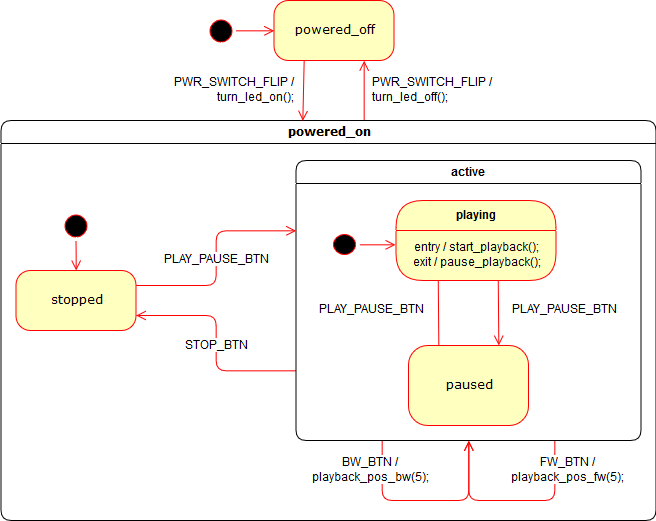

The diagram above was exported from draw.io. Its source (the exported page's mxGraphModel, read from the mxfile embedded in the PNG):
<mxGraphModel dx="929" dy="541" grid="1" gridSize="10" guides="1" tooltips="1" connect="1" arrows="1" fold="1" page="1" pageScale="1" pageWidth="876" pageHeight="620" background="#ffffff" math="0" shadow="0">
  <root>
    <mxCell id="0" />
    <mxCell id="1" parent="0" />
    <mxCell id="382b91b5511bd0f7-1" value="" style="ellipse;html=1;shape=startState;fillColor=#000000;strokeColor=#ff0000;rounded=1;shadow=0;comic=0;labelBackgroundColor=none;fontFamily=Verdana;fontSize=12;fontColor=#000000;align=center;direction=south;" parent="1" vertex="1">
      <mxGeometry x="315.5" y="65" width="30" height="30" as="geometry" />
    </mxCell>
    <mxCell id="382b91b5511bd0f7-9" value="powered_off" style="rounded=1;whiteSpace=wrap;html=1;arcSize=24;fillColor=#ffffc0;strokeColor=#ff0000;shadow=0;comic=0;labelBackgroundColor=none;fontFamily=Verdana;fontSize=12;fontColor=#000000;align=center;" parent="1" vertex="1">
      <mxGeometry x="383.5" y="50" width="120" height="60" as="geometry" />
    </mxCell>
    <mxCell id="2a3bc250acf0617d-7" value="powered_on" style="swimlane;whiteSpace=wrap;html=1;rounded=1;shadow=0;comic=0;labelBackgroundColor=none;strokeColor=#000000;strokeWidth=1;fillColor=#ffffff;fontFamily=Verdana;fontSize=12;fontColor=#000000;align=center;" parent="1" vertex="1">
      <mxGeometry x="110.5" y="170" width="655" height="400" as="geometry" />
    </mxCell>
    <mxCell id="3cde6dad864a17aa-10" style="edgeStyle=elbowEdgeStyle;html=1;labelBackgroundColor=none;endArrow=open;endSize=8;strokeColor=#ff0000;fontFamily=Verdana;fontSize=12;align=left;entryX=1;entryY=0.75;entryDx=0;entryDy=0;exitX=0;exitY=0.75;exitDx=0;exitDy=0;" parent="2a3bc250acf0617d-7" source="nFJS4nytaTi_tXCUWzHP-6" target="382b91b5511bd0f7-8" edge="1">
      <mxGeometry relative="1" as="geometry">
        <mxPoint x="405" y="280" as="sourcePoint" />
      </mxGeometry>
    </mxCell>
    <mxCell id="nFJS4nytaTi_tXCUWzHP-39" value="STOP_BTN" style="text;html=1;resizable=0;points=[];align=center;verticalAlign=middle;labelBackgroundColor=#ffffff;" vertex="1" connectable="0" parent="3cde6dad864a17aa-10">
      <mxGeometry x="0.2469" y="1" relative="1" as="geometry">
        <mxPoint x="1.5" y="29" as="offset" />
      </mxGeometry>
    </mxCell>
    <mxCell id="382b91b5511bd0f7-8" value="stopped" style="rounded=1;whiteSpace=wrap;html=1;arcSize=24;fillColor=#ffffc0;strokeColor=#ff0000;shadow=0;comic=0;labelBackgroundColor=none;fontFamily=Verdana;fontSize=12;fontColor=#000000;align=center;" parent="2a3bc250acf0617d-7" vertex="1">
      <mxGeometry x="15" y="150" width="120" height="60" as="geometry" />
    </mxCell>
    <mxCell id="3cde6dad864a17aa-9" style="edgeStyle=elbowEdgeStyle;html=1;labelBackgroundColor=none;endArrow=open;endSize=8;strokeColor=#ff0000;fontFamily=Verdana;fontSize=12;align=left;" parent="2a3bc250acf0617d-7" source="2a3bc250acf0617d-3" target="382b91b5511bd0f7-8" edge="1">
      <mxGeometry relative="1" as="geometry" />
    </mxCell>
    <mxCell id="2a3bc250acf0617d-3" value="" style="ellipse;html=1;shape=startState;fillColor=#000000;strokeColor=#ff0000;rounded=1;shadow=0;comic=0;labelBackgroundColor=none;fontFamily=Verdana;fontSize=12;fontColor=#000000;align=center;direction=south;" parent="2a3bc250acf0617d-7" vertex="1">
      <mxGeometry x="60" y="90" width="30" height="30" as="geometry" />
    </mxCell>
    <mxCell id="nFJS4nytaTi_tXCUWzHP-6" value="active" style="swimlane;rounded=1;" vertex="1" parent="2a3bc250acf0617d-7">
      <mxGeometry x="295" y="40" width="345" height="280" as="geometry" />
    </mxCell>
    <mxCell id="nFJS4nytaTi_tXCUWzHP-12" value="paused" style="rounded=1;whiteSpace=wrap;html=1;arcSize=24;fillColor=#ffffc0;strokeColor=#ff0000;shadow=0;comic=0;labelBackgroundColor=none;fontFamily=Verdana;fontSize=12;fontColor=#000000;align=center;" vertex="1" parent="nFJS4nytaTi_tXCUWzHP-6">
      <mxGeometry x="112.5" y="185" width="120" height="80" as="geometry" />
    </mxCell>
    <mxCell id="nFJS4nytaTi_tXCUWzHP-13" value="" style="ellipse;html=1;shape=startState;fillColor=#000000;strokeColor=#ff0000;rounded=1;" vertex="1" parent="nFJS4nytaTi_tXCUWzHP-6">
      <mxGeometry x="33.5" y="70" width="30" height="28" as="geometry" />
    </mxCell>
    <mxCell id="nFJS4nytaTi_tXCUWzHP-15" style="html=1;labelBackgroundColor=none;endArrow=open;endSize=8;strokeColor=#ff0000;fontFamily=Verdana;fontSize=12;align=left;exitX=0.75;exitY=1;exitDx=0;exitDy=0;entryX=0.75;entryY=0;entryDx=0;entryDy=0;" edge="1" parent="nFJS4nytaTi_tXCUWzHP-6" target="nFJS4nytaTi_tXCUWzHP-12">
      <mxGeometry relative="1" as="geometry">
        <mxPoint x="202.16666666666674" y="110.33333333333348" as="sourcePoint" />
        <mxPoint x="120" y="170" as="targetPoint" />
      </mxGeometry>
    </mxCell>
    <mxCell id="nFJS4nytaTi_tXCUWzHP-19" value="PLAY_PAUSE_BTN" style="text;html=1;resizable=0;points=[];align=left;verticalAlign=middle;labelBackgroundColor=#ffffff;" vertex="1" connectable="0" parent="nFJS4nytaTi_tXCUWzHP-15">
      <mxGeometry x="-0.2909" y="2" relative="1" as="geometry">
        <mxPoint x="10.5" y="13" as="offset" />
      </mxGeometry>
    </mxCell>
    <mxCell id="nFJS4nytaTi_tXCUWzHP-16" style="html=1;labelBackgroundColor=none;endArrow=open;endSize=8;strokeColor=#ff0000;fontFamily=Verdana;fontSize=12;align=left;exitX=0.25;exitY=0;exitDx=0;exitDy=0;entryX=0.25;entryY=1;entryDx=0;entryDy=0;" edge="1" parent="nFJS4nytaTi_tXCUWzHP-6" source="nFJS4nytaTi_tXCUWzHP-12">
      <mxGeometry relative="1" as="geometry">
        <mxPoint x="213" y="120" as="sourcePoint" />
        <mxPoint x="142.16666666666674" y="110.33333333333348" as="targetPoint" />
      </mxGeometry>
    </mxCell>
    <mxCell id="nFJS4nytaTi_tXCUWzHP-20" value="PLAY_PAUSE_BTN" style="text;html=1;resizable=0;points=[];align=right;verticalAlign=middle;labelBackgroundColor=#ffffff;" vertex="1" connectable="0" parent="nFJS4nytaTi_tXCUWzHP-16">
      <mxGeometry x="-0.2545" y="-1" relative="1" as="geometry">
        <mxPoint x="-13.5" y="-7" as="offset" />
      </mxGeometry>
    </mxCell>
    <mxCell id="nFJS4nytaTi_tXCUWzHP-21" value="&lt;div&gt;playing&lt;/div&gt;" style="swimlane;html=1;fontStyle=1;align=center;verticalAlign=middle;childLayout=stackLayout;horizontal=1;startSize=30;horizontalStack=0;resizeParent=0;resizeLast=1;container=0;fontColor=#000000;collapsible=0;rounded=1;arcSize=30;strokeColor=#ff0000;fillColor=#ffffc0;swimlaneFillColor=#ffffc0;" vertex="1" parent="nFJS4nytaTi_tXCUWzHP-6">
      <mxGeometry x="100" y="40" width="160" height="80" as="geometry" />
    </mxCell>
    <mxCell id="nFJS4nytaTi_tXCUWzHP-22" value="entry / start_playback();&lt;br&gt;exit / pause_playback();" style="text;html=1;strokeColor=none;fillColor=none;align=center;verticalAlign=middle;spacingLeft=4;spacingRight=4;whiteSpace=wrap;overflow=hidden;rotatable=0;fontColor=#000000;" vertex="1" parent="nFJS4nytaTi_tXCUWzHP-21">
      <mxGeometry y="30" width="160" height="50" as="geometry" />
    </mxCell>
    <mxCell id="nFJS4nytaTi_tXCUWzHP-36" style="html=1;labelBackgroundColor=none;endArrow=open;endSize=8;strokeColor=#ff0000;fontFamily=Verdana;fontSize=12;align=left;exitX=1;exitY=0.5;exitDx=0;exitDy=0;entryX=-0.003;entryY=0.281;entryDx=0;entryDy=0;entryPerimeter=0;" edge="1" parent="nFJS4nytaTi_tXCUWzHP-6" source="nFJS4nytaTi_tXCUWzHP-13" target="nFJS4nytaTi_tXCUWzHP-22">
      <mxGeometry relative="1" as="geometry">
        <mxPoint x="-166.5" y="132.5" as="sourcePoint" />
        <mxPoint x="99.5" y="83" as="targetPoint" />
      </mxGeometry>
    </mxCell>
    <mxCell id="nFJS4nytaTi_tXCUWzHP-37" style="edgeStyle=elbowEdgeStyle;html=1;labelBackgroundColor=none;endArrow=open;endSize=8;strokeColor=#ff0000;fontFamily=Verdana;fontSize=12;align=left;entryX=0;entryY=0.25;entryDx=0;entryDy=0;exitX=1;exitY=0.25;exitDx=0;exitDy=0;" edge="1" parent="2a3bc250acf0617d-7" source="382b91b5511bd0f7-8" target="nFJS4nytaTi_tXCUWzHP-6">
      <mxGeometry relative="1" as="geometry">
        <mxPoint x="144.66666666666674" y="205.33333333333348" as="sourcePoint" />
        <mxPoint x="224.66666666666674" y="260.3333333333335" as="targetPoint" />
      </mxGeometry>
    </mxCell>
    <mxCell id="nFJS4nytaTi_tXCUWzHP-38" value="PLAY_PAUSE_BTN" style="text;html=1;resizable=0;points=[];align=center;verticalAlign=middle;labelBackgroundColor=#ffffff;" vertex="1" connectable="0" parent="nFJS4nytaTi_tXCUWzHP-37">
      <mxGeometry x="-0.4074" y="18" relative="1" as="geometry">
        <mxPoint x="17" y="-7.5" as="offset" />
      </mxGeometry>
    </mxCell>
    <mxCell id="nFJS4nytaTi_tXCUWzHP-28" style="edgeStyle=elbowEdgeStyle;html=1;labelBackgroundColor=none;endArrow=open;endSize=8;strokeColor=#ff0000;fontFamily=Verdana;fontSize=12;align=left;entryX=0.5;entryY=1;entryDx=0;entryDy=0;exitX=0.25;exitY=1;exitDx=0;exitDy=0;" edge="1" parent="2a3bc250acf0617d-7" source="nFJS4nytaTi_tXCUWzHP-6" target="nFJS4nytaTi_tXCUWzHP-6">
      <mxGeometry relative="1" as="geometry">
        <mxPoint x="483.5" y="310" as="sourcePoint" />
        <mxPoint x="361.16666666666674" y="310.3333333333335" as="targetPoint" />
        <Array as="points">
          <mxPoint x="485" y="380" />
          <mxPoint x="451.5" y="330" />
          <mxPoint x="491.5" y="350" />
          <mxPoint x="441.5" y="330" />
          <mxPoint x="441.5" y="370" />
          <mxPoint x="441.5" y="320" />
          <mxPoint x="483.5" y="370" />
        </Array>
      </mxGeometry>
    </mxCell>
    <mxCell id="nFJS4nytaTi_tXCUWzHP-33" value="BW_BTN / &lt;br&gt;playback_pos_bw(5);" style="text;html=1;resizable=0;points=[];align=center;verticalAlign=middle;labelBackgroundColor=#ffffff;" vertex="1" connectable="0" parent="nFJS4nytaTi_tXCUWzHP-28">
      <mxGeometry x="-0.3191" y="-8" relative="1" as="geometry">
        <mxPoint x="-21.5" y="-38" as="offset" />
      </mxGeometry>
    </mxCell>
    <mxCell id="nFJS4nytaTi_tXCUWzHP-32" style="edgeStyle=elbowEdgeStyle;html=1;labelBackgroundColor=none;endArrow=open;endSize=8;strokeColor=#ff0000;fontFamily=Verdana;fontSize=12;align=left;entryX=0.5;entryY=1;entryDx=0;entryDy=0;exitX=0.75;exitY=1;exitDx=0;exitDy=0;" edge="1" parent="2a3bc250acf0617d-7" source="nFJS4nytaTi_tXCUWzHP-6" target="nFJS4nytaTi_tXCUWzHP-6">
      <mxGeometry relative="1" as="geometry">
        <mxPoint x="613" y="319.8333333333335" as="sourcePoint" />
        <mxPoint x="613" y="279.8333333333335" as="targetPoint" />
        <Array as="points">
          <mxPoint x="625" y="380" />
          <mxPoint x="580" y="329.5" />
          <mxPoint x="620" y="349.5" />
          <mxPoint x="570" y="329.5" />
          <mxPoint x="570" y="369.5" />
          <mxPoint x="570" y="319.5" />
          <mxPoint x="612" y="369.5" />
        </Array>
      </mxGeometry>
    </mxCell>
    <mxCell id="nFJS4nytaTi_tXCUWzHP-35" value="FW_BTN / &lt;br&gt;playback_pos_fw(5);" style="text;html=1;resizable=0;points=[];align=center;verticalAlign=middle;labelBackgroundColor=#ffffff;" vertex="1" connectable="0" parent="nFJS4nytaTi_tXCUWzHP-32">
      <mxGeometry x="-0.302" y="7" relative="1" as="geometry">
        <mxPoint x="24" y="-37" as="offset" />
      </mxGeometry>
    </mxCell>
    <mxCell id="2a3bc250acf0617d-9" style="edgeStyle=orthogonalEdgeStyle;html=1;labelBackgroundColor=none;endArrow=open;endSize=8;strokeColor=#ff0000;fontFamily=Verdana;fontSize=12;align=left;entryX=0;entryY=0.5;entryDx=0;entryDy=0;" parent="1" source="382b91b5511bd0f7-1" target="382b91b5511bd0f7-9" edge="1">
      <mxGeometry relative="1" as="geometry">
        <mxPoint x="186" y="150" as="targetPoint" />
      </mxGeometry>
    </mxCell>
    <mxCell id="nFJS4nytaTi_tXCUWzHP-40" style="html=1;labelBackgroundColor=none;endArrow=open;endSize=8;strokeColor=#ff0000;fontFamily=Verdana;fontSize=12;align=left;exitX=0.25;exitY=1;exitDx=0;exitDy=0;entryX=0.461;entryY=0.001;entryDx=0;entryDy=0;entryPerimeter=0;" edge="1" parent="1" source="382b91b5511bd0f7-9" target="2a3bc250acf0617d-7">
      <mxGeometry relative="1" as="geometry">
        <mxPoint x="185.5" y="150" as="sourcePoint" />
        <mxPoint x="265.5" y="150" as="targetPoint" />
      </mxGeometry>
    </mxCell>
    <mxCell id="nFJS4nytaTi_tXCUWzHP-42" value="PWR_SWITCH_FLIP /&lt;br&gt;&lt;div&gt;turn_led_on();&lt;/div&gt;" style="text;html=1;resizable=0;points=[];align=right;verticalAlign=middle;labelBackgroundColor=#ffffff;" vertex="1" connectable="0" parent="nFJS4nytaTi_tXCUWzHP-40">
      <mxGeometry x="-0.3099" y="1" relative="1" as="geometry">
        <mxPoint x="-8.5" y="9" as="offset" />
      </mxGeometry>
    </mxCell>
    <mxCell id="nFJS4nytaTi_tXCUWzHP-41" style="html=1;labelBackgroundColor=none;endArrow=open;endSize=8;strokeColor=#ff0000;fontFamily=Verdana;fontSize=12;align=left;exitX=0.554;exitY=-0.001;exitDx=0;exitDy=0;entryX=0.75;entryY=1;entryDx=0;entryDy=0;exitPerimeter=0;" edge="1" parent="1" source="2a3bc250acf0617d-7" target="382b91b5511bd0f7-9">
      <mxGeometry relative="1" as="geometry">
        <mxPoint x="491.8333333333335" y="180.33333333333337" as="sourcePoint" />
        <mxPoint x="492.66666666666674" y="110.33333333333337" as="targetPoint" />
      </mxGeometry>
    </mxCell>
    <mxCell id="nFJS4nytaTi_tXCUWzHP-43" value="&lt;div&gt;PWR_SWITCH_FLIP /&lt;br&gt;turn_led_off();&lt;/div&gt;" style="text;html=1;resizable=0;points=[];align=left;verticalAlign=middle;labelBackgroundColor=#ffffff;" vertex="1" connectable="0" parent="nFJS4nytaTi_tXCUWzHP-41">
      <mxGeometry x="-0.5944" y="2" relative="1" as="geometry">
        <mxPoint x="8.5" y="-17.5" as="offset" />
      </mxGeometry>
    </mxCell>
  </root>
</mxGraphModel>